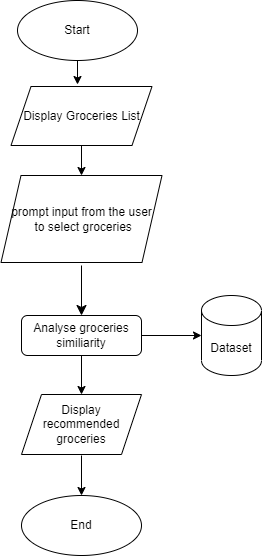

The diagram above was exported from draw.io. Its source (the exported page's mxGraphModel, read from the mxfile embedded in the PNG):
<mxGraphModel dx="1038" dy="1716" grid="0" gridSize="10" guides="1" tooltips="1" connect="1" arrows="1" fold="1" page="1" pageScale="1" pageWidth="827" pageHeight="1169" math="0" shadow="0">
  <root>
    <mxCell id="WIyWlLk6GJQsqaUBKTNV-0" />
    <mxCell id="WIyWlLk6GJQsqaUBKTNV-1" parent="WIyWlLk6GJQsqaUBKTNV-0" />
    <mxCell id="WIyWlLk6GJQsqaUBKTNV-2" value="" style="rounded=0;html=1;jettySize=auto;orthogonalLoop=1;fontSize=11;endArrow=classic;endFill=1;endSize=8;strokeWidth=1;shadow=0;labelBackgroundColor=none;edgeStyle=orthogonalEdgeStyle;" parent="WIyWlLk6GJQsqaUBKTNV-1" edge="1">
      <mxGeometry relative="1" as="geometry">
        <mxPoint x="220" y="120" as="sourcePoint" />
        <mxPoint x="220" y="170" as="targetPoint" />
      </mxGeometry>
    </mxCell>
    <mxCell id="d5BgR9WwWQtTp-86c4PI-1" value="" style="edgeStyle=orthogonalEdgeStyle;rounded=0;orthogonalLoop=1;jettySize=auto;html=1;" edge="1" parent="WIyWlLk6GJQsqaUBKTNV-1">
      <mxGeometry relative="1" as="geometry">
        <mxPoint x="220" as="sourcePoint" />
        <mxPoint x="220" y="30" as="targetPoint" />
      </mxGeometry>
    </mxCell>
    <mxCell id="d5BgR9WwWQtTp-86c4PI-6" value="" style="edgeStyle=orthogonalEdgeStyle;rounded=0;orthogonalLoop=1;jettySize=auto;html=1;endArrow=classic;endFill=1;" edge="1" parent="WIyWlLk6GJQsqaUBKTNV-1" source="d5BgR9WwWQtTp-86c4PI-2" target="d5BgR9WwWQtTp-86c4PI-5">
      <mxGeometry relative="1" as="geometry" />
    </mxCell>
    <mxCell id="d5BgR9WwWQtTp-86c4PI-15" value="" style="edgeStyle=orthogonalEdgeStyle;rounded=0;orthogonalLoop=1;jettySize=auto;html=1;endArrow=classic;endFill=1;" edge="1" parent="WIyWlLk6GJQsqaUBKTNV-1" source="d5BgR9WwWQtTp-86c4PI-2" target="d5BgR9WwWQtTp-86c4PI-14">
      <mxGeometry relative="1" as="geometry" />
    </mxCell>
    <mxCell id="d5BgR9WwWQtTp-86c4PI-2" value="Analyse groceries similiarity" style="rounded=1;whiteSpace=wrap;html=1;fontSize=12;glass=0;strokeWidth=1;shadow=0;" vertex="1" parent="WIyWlLk6GJQsqaUBKTNV-1">
      <mxGeometry x="160" y="170" width="120" height="40" as="geometry" />
    </mxCell>
    <mxCell id="d5BgR9WwWQtTp-86c4PI-5" value="Dataset" style="shape=cylinder3;whiteSpace=wrap;html=1;boundedLbl=1;backgroundOutline=1;size=15;" vertex="1" parent="WIyWlLk6GJQsqaUBKTNV-1">
      <mxGeometry x="340" y="150" width="60" height="80" as="geometry" />
    </mxCell>
    <mxCell id="d5BgR9WwWQtTp-86c4PI-12" value="" style="edgeStyle=orthogonalEdgeStyle;rounded=0;orthogonalLoop=1;jettySize=auto;html=1;endArrow=classic;endFill=1;" edge="1" parent="WIyWlLk6GJQsqaUBKTNV-1" target="d5BgR9WwWQtTp-86c4PI-11">
      <mxGeometry relative="1" as="geometry">
        <mxPoint x="220" y="310" as="sourcePoint" />
      </mxGeometry>
    </mxCell>
    <mxCell id="d5BgR9WwWQtTp-86c4PI-10" value="" style="edgeStyle=orthogonalEdgeStyle;rounded=0;orthogonalLoop=1;jettySize=auto;html=1;endArrow=classic;endFill=1;" edge="1" parent="WIyWlLk6GJQsqaUBKTNV-1" source="d5BgR9WwWQtTp-86c4PI-9">
      <mxGeometry relative="1" as="geometry">
        <mxPoint x="216" y="-61" as="targetPoint" />
      </mxGeometry>
    </mxCell>
    <mxCell id="d5BgR9WwWQtTp-86c4PI-9" value="Start" style="ellipse;whiteSpace=wrap;html=1;" vertex="1" parent="WIyWlLk6GJQsqaUBKTNV-1">
      <mxGeometry x="156" y="-145" width="120" height="60" as="geometry" />
    </mxCell>
    <mxCell id="d5BgR9WwWQtTp-86c4PI-11" value="End" style="ellipse;whiteSpace=wrap;html=1;" vertex="1" parent="WIyWlLk6GJQsqaUBKTNV-1">
      <mxGeometry x="160" y="350" width="120" height="60" as="geometry" />
    </mxCell>
    <mxCell id="d5BgR9WwWQtTp-86c4PI-13" value="&lt;span&gt;prompt input from the user&lt;br&gt;&amp;nbsp;to select groceries&lt;/span&gt;" style="shape=parallelogram;perimeter=parallelogramPerimeter;whiteSpace=wrap;html=1;fixedSize=1;" vertex="1" parent="WIyWlLk6GJQsqaUBKTNV-1">
      <mxGeometry x="139.5" y="30" width="161" height="87" as="geometry" />
    </mxCell>
    <mxCell id="d5BgR9WwWQtTp-86c4PI-14" value="&lt;span&gt;Display recommended groceries&lt;/span&gt;" style="shape=parallelogram;perimeter=parallelogramPerimeter;whiteSpace=wrap;html=1;fixedSize=1;" vertex="1" parent="WIyWlLk6GJQsqaUBKTNV-1">
      <mxGeometry x="160" y="249" width="120" height="60" as="geometry" />
    </mxCell>
    <mxCell id="d5BgR9WwWQtTp-86c4PI-16" value="Display Groceries List" style="shape=parallelogram;perimeter=parallelogramPerimeter;whiteSpace=wrap;html=1;fixedSize=1;" vertex="1" parent="WIyWlLk6GJQsqaUBKTNV-1">
      <mxGeometry x="149.5" y="-59" width="141" height="59" as="geometry" />
    </mxCell>
  </root>
</mxGraphModel>